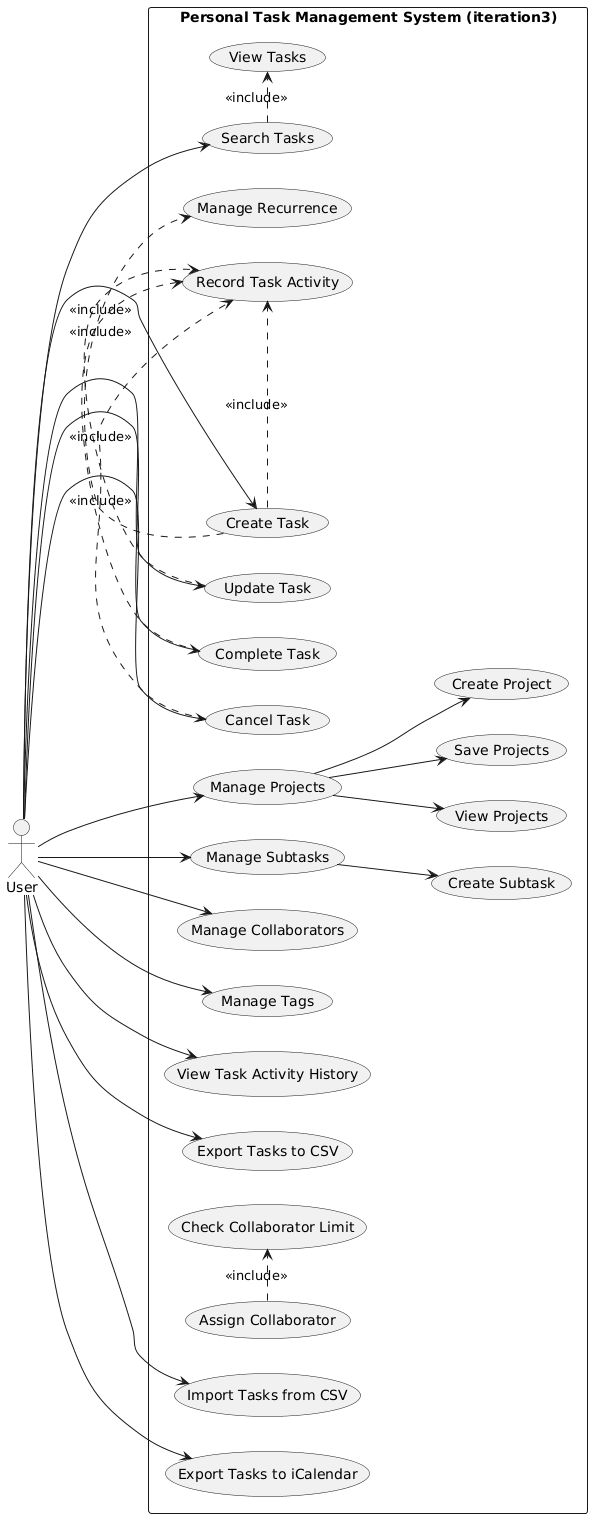

The diagram above was rendered by PlantUML. Its source (embedded in the PNG):
@startuml
left to right direction

actor User

rectangle "Personal Task Management System (iteration3)" {

  'Projects
  usecase "Manage Projects" as UC1
  usecase "Create Project" as UC2
  usecase "View Projects" as UC3
  usecase "Save Projects" as UC4
  UC1 --> UC2
  UC1 --> UC3
  UC1 --> UC4
  'Tasks
  usecase "Create Task" as UC5
  usecase "Update Task" as UC6
  usecase "Complete Task" as UC7
  usecase "Cancel Task" as UC8
  usecase "View Tasks" as UC9
  usecase "Search Tasks" as UC10

  UC10 .> UC9 : <<include>>

  'Subtasks
  usecase "Manage Subtasks" as UC11
  usecase "Create Subtask" as UC12

  UC11 --> UC12

  'Collaborators
  usecase "Manage Collaborators" as UC13
  usecase "Assign Collaborator" as UC14
  usecase "Check Collaborator Limit" as UC15

  UC14 .> UC15 : <<include>>
  'Recurrence 
  usecase "Manage Recurrence" as UC16

  UC5 .> UC16 : <<include>>

  'tags
  usecase "Manage Tags" as UC17

  'activity
  usecase "Record Task Activity" as UC18
  usecase "View Task Activity History" as UC19

  UC5 .> UC18 : <<include>>
  UC6 .> UC18 : <<include>>
  UC7 .> UC18 : <<include>>
  UC8 .> UC18 : <<include>>

  'import/export
  usecase "Export Tasks to CSV" as UC20
  usecase "Import Tasks from CSV" as UC21
  usecase "Export Tasks to iCalendar" as UC22

}

'user links
User --> UC1
User --> UC5
User --> UC6
User --> UC7
User --> UC8
User --> UC10
User --> UC11
User --> UC13
User --> UC17
User --> UC19
User --> UC20
User --> UC21
User --> UC22
@enduml